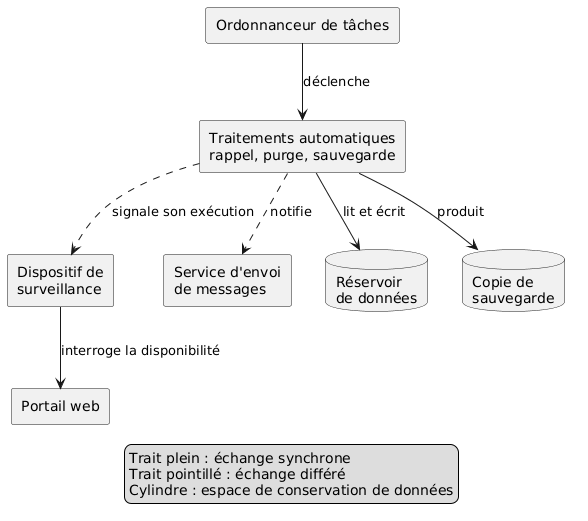

The diagram above was rendered by PlantUML. Its source (embedded in the PNG):
@startuml
skinparam componentStyle rectangle
skinparam shadowing false
skinparam defaultFontName Sans

component "Ordonnanceur de tâches" as ORDO
component "Traitements automatiques\nrappel, purge, sauvegarde" as AUTO
component "Portail web" as PORTAIL
component "Dispositif de\nsurveillance" as SURV
component "Service d'envoi\nde messages" as MSG
database "Réservoir\nde données" as DONNEES
database "Copie de\nsauvegarde" as ARCHIVE

ORDO --> AUTO : déclenche
AUTO --> DONNEES : lit et écrit
AUTO --> ARCHIVE : produit
AUTO ..> MSG : notifie
AUTO ..> SURV : signale son exécution
SURV --> PORTAIL : interroge la disponibilité

legend bottom
  Trait plein : échange synchrone
  Trait pointillé : échange différé
  Cylindre : espace de conservation de données
endlegend
@enduml